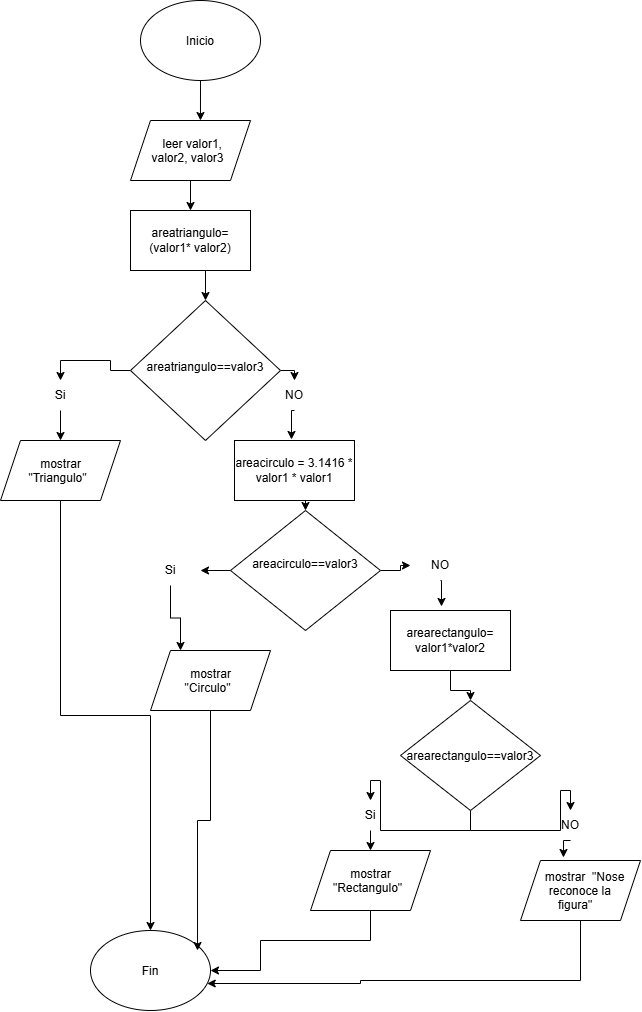

The diagram above was exported from draw.io. Its source (the exported page's mxGraphModel, read from the mxfile embedded in the PNG):
<mxGraphModel dx="860" dy="1642" grid="1" gridSize="10" guides="1" tooltips="1" connect="1" arrows="1" fold="1" page="1" pageScale="1" pageWidth="827" pageHeight="1169" math="0" shadow="0">
  <root>
    <mxCell id="0" />
    <mxCell id="1" parent="0" />
    <mxCell id="u471rZnOqv88aBTiI1oP-1" parent="1" style="ellipse;whiteSpace=wrap;html=1;shapeInside=1;" value="Inicio" vertex="1">
      <mxGeometry height="80" width="120" x="230" y="-60" as="geometry" />
    </mxCell>
    <mxCell id="u471rZnOqv88aBTiI1oP-2" parent="1" style="ellipse;whiteSpace=wrap;html=1;shapeInside=1;" value="Fin" vertex="1">
      <mxGeometry height="80" width="120" x="180" y="870" as="geometry" />
    </mxCell>
    <mxCell id="u471rZnOqv88aBTiI1oP-23" edge="1" parent="1" source="u471rZnOqv88aBTiI1oP-4" style="edgeStyle=orthogonalEdgeStyle;rounded=0;orthogonalLoop=1;jettySize=auto;html=1;exitX=1;exitY=0.5;exitDx=0;exitDy=0;entryX=0.5;entryY=0;entryDx=0;entryDy=0;" target="u471rZnOqv88aBTiI1oP-18">
      <mxGeometry relative="1" as="geometry" />
    </mxCell>
    <mxCell id="u471rZnOqv88aBTiI1oP-85" edge="1" parent="1" source="u471rZnOqv88aBTiI1oP-4" style="edgeStyle=orthogonalEdgeStyle;rounded=0;orthogonalLoop=1;jettySize=auto;html=1;entryX=0.5;entryY=0;entryDx=0;entryDy=0;" target="u471rZnOqv88aBTiI1oP-19">
      <mxGeometry relative="1" as="geometry" />
    </mxCell>
    <mxCell id="u471rZnOqv88aBTiI1oP-4" parent="1" style="rhombus;whiteSpace=wrap;html=1;shapeInside=1;" value="&lt;span style=&quot;background-color: transparent; color: light-dark(rgb(0, 0, 0), rgb(255, 255, 255));&quot;&gt;areatriangulo==&lt;/span&gt;&lt;span style=&quot;background-color: transparent; color: light-dark(rgb(0, 0, 0), rgb(255, 255, 255));&quot;&gt;valor3&lt;/span&gt;&lt;span style=&quot;background-color: transparent; color: light-dark(rgb(0, 0, 0), rgb(255, 255, 255));&quot;&gt;&lt;br&gt;&lt;/span&gt;" vertex="1">
      <mxGeometry height="140" width="150" x="220" y="240" as="geometry" />
    </mxCell>
    <mxCell id="u471rZnOqv88aBTiI1oP-18" parent="1" style="text;html=1;whiteSpace=wrap;strokeColor=none;fillColor=none;align=center;verticalAlign=middle;rounded=0;" value="NO" vertex="1">
      <mxGeometry height="30" width="60" x="354" y="320" as="geometry" />
    </mxCell>
    <mxCell id="u471rZnOqv88aBTiI1oP-24" edge="1" parent="1" source="u471rZnOqv88aBTiI1oP-19" style="edgeStyle=orthogonalEdgeStyle;rounded=0;orthogonalLoop=1;jettySize=auto;html=1;exitX=0.5;exitY=1;exitDx=0;exitDy=0;entryX=0.25;entryY=0;entryDx=0;entryDy=0;">
      <mxGeometry relative="1" as="geometry">
        <mxPoint x="150" y="380" as="targetPoint" />
      </mxGeometry>
    </mxCell>
    <mxCell id="u471rZnOqv88aBTiI1oP-19" parent="1" style="text;html=1;whiteSpace=wrap;strokeColor=none;fillColor=none;align=center;verticalAlign=middle;rounded=0;" value="Si" vertex="1">
      <mxGeometry height="30" width="60" x="120" y="320" as="geometry" />
    </mxCell>
    <mxCell id="u471rZnOqv88aBTiI1oP-25" edge="1" parent="1" source="u471rZnOqv88aBTiI1oP-18" style="edgeStyle=orthogonalEdgeStyle;rounded=0;orthogonalLoop=1;jettySize=auto;html=1;exitX=0.5;exitY=1;exitDx=0;exitDy=0;entryX=0.425;entryY=-0.017;entryDx=0;entryDy=0;entryPerimeter=0;">
      <mxGeometry relative="1" as="geometry">
        <mxPoint x="381" y="378.98" as="targetPoint" />
      </mxGeometry>
    </mxCell>
    <mxCell id="u471rZnOqv88aBTiI1oP-80" edge="1" parent="1" source="u471rZnOqv88aBTiI1oP-41" style="edgeStyle=orthogonalEdgeStyle;rounded=0;orthogonalLoop=1;jettySize=auto;html=1;exitX=0.5;exitY=1;exitDx=0;exitDy=0;entryX=0.5;entryY=0;entryDx=0;entryDy=0;" target="u471rZnOqv88aBTiI1oP-79">
      <mxGeometry relative="1" as="geometry" />
    </mxCell>
    <mxCell id="u471rZnOqv88aBTiI1oP-41" parent="1" style="shape=parallelogram;perimeter=parallelogramPerimeter;whiteSpace=wrap;html=1;shapeInside=1;fixedSize=1;" value="leer valor1, valor2, valor3" vertex="1">
      <mxGeometry height="60" width="120" x="220" y="60" as="geometry" />
    </mxCell>
    <mxCell id="u471rZnOqv88aBTiI1oP-47" edge="1" parent="1" source="u471rZnOqv88aBTiI1oP-1" style="edgeStyle=orthogonalEdgeStyle;rounded=0;orthogonalLoop=1;jettySize=auto;html=1;entryX=0.583;entryY=0;entryDx=0;entryDy=0;entryPerimeter=0;" target="u471rZnOqv88aBTiI1oP-41">
      <mxGeometry relative="1" as="geometry" />
    </mxCell>
    <mxCell id="u471rZnOqv88aBTiI1oP-126" edge="1" parent="1" source="u471rZnOqv88aBTiI1oP-56" style="edgeStyle=orthogonalEdgeStyle;rounded=0;orthogonalLoop=1;jettySize=auto;html=1;exitX=0;exitY=0.5;exitDx=0;exitDy=0;" target="u471rZnOqv88aBTiI1oP-87">
      <mxGeometry relative="1" as="geometry" />
    </mxCell>
    <mxCell id="u471rZnOqv88aBTiI1oP-127" edge="1" parent="1" source="u471rZnOqv88aBTiI1oP-56" style="edgeStyle=orthogonalEdgeStyle;rounded=0;orthogonalLoop=1;jettySize=auto;html=1;exitX=1;exitY=0.5;exitDx=0;exitDy=0;" target="u471rZnOqv88aBTiI1oP-116">
      <mxGeometry relative="1" as="geometry" />
    </mxCell>
    <mxCell id="u471rZnOqv88aBTiI1oP-56" parent="1" style="rhombus;whiteSpace=wrap;html=1;shapeInside=1;" value="areacirculo==valor3" vertex="1">
      <mxGeometry height="120" width="150" x="320" y="450" as="geometry" />
    </mxCell>
    <mxCell id="u471rZnOqv88aBTiI1oP-81" edge="1" parent="1" source="u471rZnOqv88aBTiI1oP-79" style="edgeStyle=orthogonalEdgeStyle;rounded=0;orthogonalLoop=1;jettySize=auto;html=1;exitX=0.5;exitY=1;exitDx=0;exitDy=0;entryX=0.5;entryY=0;entryDx=0;entryDy=0;" target="u471rZnOqv88aBTiI1oP-4">
      <mxGeometry relative="1" as="geometry" />
    </mxCell>
    <mxCell id="u471rZnOqv88aBTiI1oP-79" parent="1" style="rounded=0;whiteSpace=wrap;html=1;" value="areatriangulo=&lt;div&gt;(valor1* valor2)&lt;/div&gt;" vertex="1">
      <mxGeometry height="60" width="120" x="220" y="150" as="geometry" />
    </mxCell>
    <mxCell id="u471rZnOqv88aBTiI1oP-109" edge="1" parent="1" source="u471rZnOqv88aBTiI1oP-84" style="edgeStyle=orthogonalEdgeStyle;rounded=0;orthogonalLoop=1;jettySize=auto;html=1;" target="u471rZnOqv88aBTiI1oP-2">
      <mxGeometry relative="1" as="geometry" />
    </mxCell>
    <mxCell id="u471rZnOqv88aBTiI1oP-84" parent="1" style="shape=parallelogram;perimeter=parallelogramPerimeter;whiteSpace=wrap;html=1;shapeInside=1;fixedSize=1;" value="mostrar&amp;nbsp; &quot;Triangulo&quot;" vertex="1">
      <mxGeometry height="60" width="120" x="90" y="380" as="geometry" />
    </mxCell>
    <mxCell id="u471rZnOqv88aBTiI1oP-125" edge="1" parent="1" source="u471rZnOqv88aBTiI1oP-87" style="edgeStyle=orthogonalEdgeStyle;rounded=0;orthogonalLoop=1;jettySize=auto;html=1;exitX=0.5;exitY=1;exitDx=0;exitDy=0;entryX=0.25;entryY=0;entryDx=0;entryDy=0;" target="u471rZnOqv88aBTiI1oP-88">
      <mxGeometry relative="1" as="geometry" />
    </mxCell>
    <mxCell id="u471rZnOqv88aBTiI1oP-87" parent="1" style="text;html=1;whiteSpace=wrap;strokeColor=none;fillColor=none;align=center;verticalAlign=middle;rounded=0;" value="Si" vertex="1">
      <mxGeometry height="30" width="60" x="230" y="495" as="geometry" />
    </mxCell>
    <mxCell id="u471rZnOqv88aBTiI1oP-88" parent="1" style="shape=parallelogram;perimeter=parallelogramPerimeter;whiteSpace=wrap;html=1;shapeInside=1;fixedSize=1;" value="mostrar&amp;nbsp; &quot;Circulo&quot;" vertex="1">
      <mxGeometry height="60" width="120" x="240" y="590" as="geometry" />
    </mxCell>
    <mxCell id="u471rZnOqv88aBTiI1oP-99" edge="1" parent="1" source="u471rZnOqv88aBTiI1oP-93" style="edgeStyle=orthogonalEdgeStyle;rounded=0;orthogonalLoop=1;jettySize=auto;html=1;entryX=0.5;entryY=0;entryDx=0;entryDy=0;" target="u471rZnOqv88aBTiI1oP-95">
      <mxGeometry relative="1" as="geometry" />
    </mxCell>
    <mxCell id="u471rZnOqv88aBTiI1oP-93" parent="1" style="rounded=0;whiteSpace=wrap;html=1;" value="arearectangulo=&lt;div&gt;valor1*valor2&lt;/div&gt;" vertex="1">
      <mxGeometry height="60" width="120" x="480" y="550" as="geometry" />
    </mxCell>
    <mxCell id="u471rZnOqv88aBTiI1oP-104" edge="1" parent="1" source="u471rZnOqv88aBTiI1oP-95" style="edgeStyle=orthogonalEdgeStyle;rounded=0;orthogonalLoop=1;jettySize=auto;html=1;exitX=0.5;exitY=1;exitDx=0;exitDy=0;entryX=0.5;entryY=0;entryDx=0;entryDy=0;" target="u471rZnOqv88aBTiI1oP-100">
      <mxGeometry relative="1" as="geometry" />
    </mxCell>
    <mxCell id="u471rZnOqv88aBTiI1oP-105" edge="1" parent="1" source="u471rZnOqv88aBTiI1oP-95" style="edgeStyle=orthogonalEdgeStyle;rounded=0;orthogonalLoop=1;jettySize=auto;html=1;exitX=0.5;exitY=1;exitDx=0;exitDy=0;entryX=0.5;entryY=0;entryDx=0;entryDy=0;" target="u471rZnOqv88aBTiI1oP-101">
      <mxGeometry relative="1" as="geometry" />
    </mxCell>
    <mxCell id="u471rZnOqv88aBTiI1oP-95" parent="1" style="rhombus;whiteSpace=wrap;html=1;shapeInside=1;" value="arearectangulo==valor3&lt;div&gt;&lt;br/&gt;&lt;/div&gt;" vertex="1">
      <mxGeometry height="110" width="140" x="490" y="640" as="geometry" />
    </mxCell>
    <mxCell id="u471rZnOqv88aBTiI1oP-112" edge="1" parent="1" source="u471rZnOqv88aBTiI1oP-100" style="edgeStyle=orthogonalEdgeStyle;rounded=0;orthogonalLoop=1;jettySize=auto;html=1;exitX=0.5;exitY=1;exitDx=0;exitDy=0;entryX=0.5;entryY=0;entryDx=0;entryDy=0;" target="u471rZnOqv88aBTiI1oP-102">
      <mxGeometry relative="1" as="geometry" />
    </mxCell>
    <mxCell id="u471rZnOqv88aBTiI1oP-100" parent="1" style="text;html=1;whiteSpace=wrap;strokeColor=none;fillColor=none;align=center;verticalAlign=middle;rounded=0;" value="Si" vertex="1">
      <mxGeometry height="30" width="60" x="430" y="740" as="geometry" />
    </mxCell>
    <mxCell id="u471rZnOqv88aBTiI1oP-101" parent="1" style="text;html=1;whiteSpace=wrap;strokeColor=none;fillColor=none;align=center;verticalAlign=middle;rounded=0;" value="NO" vertex="1">
      <mxGeometry height="30" width="60" x="630" y="750" as="geometry" />
    </mxCell>
    <mxCell id="u471rZnOqv88aBTiI1oP-107" edge="1" parent="1" source="u471rZnOqv88aBTiI1oP-102" style="edgeStyle=orthogonalEdgeStyle;rounded=0;orthogonalLoop=1;jettySize=auto;html=1;entryX=1;entryY=0.5;entryDx=0;entryDy=0;" target="u471rZnOqv88aBTiI1oP-2">
      <mxGeometry relative="1" as="geometry">
        <Array as="points">
          <mxPoint x="460" y="880" />
          <mxPoint x="350" y="880" />
          <mxPoint x="350" y="910" />
        </Array>
      </mxGeometry>
    </mxCell>
    <mxCell id="u471rZnOqv88aBTiI1oP-102" parent="1" style="shape=parallelogram;perimeter=parallelogramPerimeter;whiteSpace=wrap;html=1;shapeInside=1;fixedSize=1;" value="mostrar&amp;nbsp; &quot;Rectangulo&quot;" vertex="1">
      <mxGeometry height="60" width="120" x="400" y="790" as="geometry" />
    </mxCell>
    <mxCell id="u471rZnOqv88aBTiI1oP-103" parent="1" style="shape=parallelogram;perimeter=parallelogramPerimeter;whiteSpace=wrap;html=1;shapeInside=1;fixedSize=1;" value="mostrar&amp;nbsp; &quot;Nose reconoce la figura&quot;" vertex="1">
      <mxGeometry height="60" width="120" x="610" y="800" as="geometry" />
    </mxCell>
    <mxCell id="u471rZnOqv88aBTiI1oP-106" edge="1" parent="1" source="u471rZnOqv88aBTiI1oP-103" style="edgeStyle=orthogonalEdgeStyle;rounded=0;orthogonalLoop=1;jettySize=auto;html=1;" target="u471rZnOqv88aBTiI1oP-2">
      <mxGeometry relative="1" as="geometry">
        <Array as="points">
          <mxPoint x="670" y="920" />
          <mxPoint x="450" y="920" />
          <mxPoint x="450" y="923" />
        </Array>
        <mxPoint x="300" y="923.04" as="targetPoint" />
      </mxGeometry>
    </mxCell>
    <mxCell id="u471rZnOqv88aBTiI1oP-110" edge="1" parent="1" source="u471rZnOqv88aBTiI1oP-101" style="edgeStyle=orthogonalEdgeStyle;rounded=0;orthogonalLoop=1;jettySize=auto;html=1;exitX=0.5;exitY=1;exitDx=0;exitDy=0;entryX=0.358;entryY=-0.05;entryDx=0;entryDy=0;entryPerimeter=0;" target="u471rZnOqv88aBTiI1oP-103">
      <mxGeometry relative="1" as="geometry" />
    </mxCell>
    <mxCell id="u471rZnOqv88aBTiI1oP-114" edge="1" parent="1" source="u471rZnOqv88aBTiI1oP-113" style="edgeStyle=orthogonalEdgeStyle;rounded=0;orthogonalLoop=1;jettySize=auto;html=1;exitX=0.5;exitY=1;exitDx=0;exitDy=0;entryX=0.5;entryY=0;entryDx=0;entryDy=0;" target="u471rZnOqv88aBTiI1oP-56">
      <mxGeometry relative="1" as="geometry" />
    </mxCell>
    <mxCell id="u471rZnOqv88aBTiI1oP-113" parent="1" style="rounded=0;whiteSpace=wrap;html=1;" value="areacirculo = 3.1416 * valor1 * valor1" vertex="1">
      <mxGeometry height="60" width="120" x="324" y="380" as="geometry" />
    </mxCell>
    <mxCell id="u471rZnOqv88aBTiI1oP-116" parent="1" style="text;html=1;whiteSpace=wrap;strokeColor=none;fillColor=none;align=center;verticalAlign=middle;rounded=0;" value="NO" vertex="1">
      <mxGeometry height="30" width="60" x="500" y="490" as="geometry" />
    </mxCell>
    <mxCell id="u471rZnOqv88aBTiI1oP-122" edge="1" parent="1" source="u471rZnOqv88aBTiI1oP-88" style="edgeStyle=orthogonalEdgeStyle;rounded=0;orthogonalLoop=1;jettySize=auto;html=1;exitX=0.5;exitY=1;exitDx=0;exitDy=0;entryX=0.892;entryY=0.25;entryDx=0;entryDy=0;entryPerimeter=0;" target="u471rZnOqv88aBTiI1oP-2">
      <mxGeometry relative="1" as="geometry" />
    </mxCell>
    <mxCell id="u471rZnOqv88aBTiI1oP-128" edge="1" parent="1" source="u471rZnOqv88aBTiI1oP-116" style="edgeStyle=orthogonalEdgeStyle;rounded=0;orthogonalLoop=1;jettySize=auto;html=1;exitX=0.5;exitY=1;exitDx=0;exitDy=0;entryX=0.425;entryY=-0.067;entryDx=0;entryDy=0;entryPerimeter=0;" target="u471rZnOqv88aBTiI1oP-93">
      <mxGeometry relative="1" as="geometry" />
    </mxCell>
  </root>
</mxGraphModel>